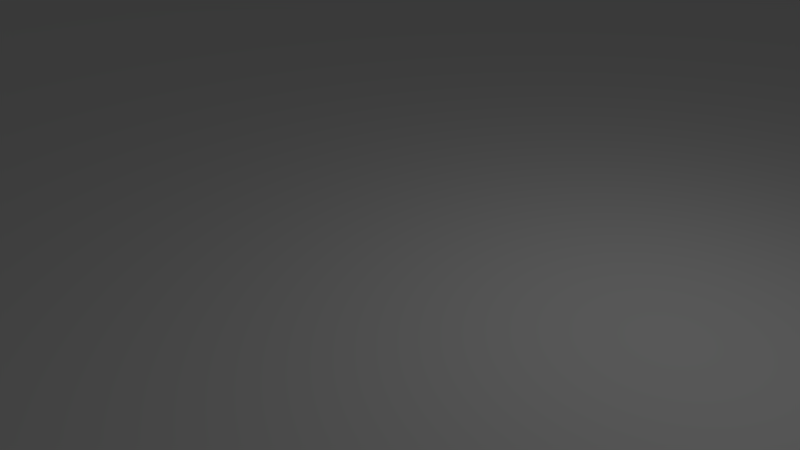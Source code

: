 # Source: plane_1k-000.blend  (saved by Blender 2.57.1; exported with 4.5.12 LTS)
import bpy
from mathutils import Matrix  # noqa: F401  (used for matrix-valued properties, if any)

bpy.ops.wm.read_factory_settings(use_empty=True)
scene = bpy.context.scene
scene.name = 'Scene'

# ---- collections
col_collection_1 = bpy.data.collections.new('Collection 1'); scene.collection.children.link(col_collection_1)

# ---- world
world_world = bpy.data.worlds.new('World'); scene.world = world_world
world_world.color = (0.05088, 0.05088, 0.05088)
world_world.use_sun_shadow = False
world_world.sun_shadow_jitter_overblur = 0.0
world_world.cycles.sampling_method = 'MANUAL'
world_world.cycles.sample_map_resolution = 256

# ---- cameras
cam_camera = bpy.data.cameras.new('Camera')
cam_camera.clip_end = 100.0
cam_camera.lens = 35.0
cam_camera.ortho_scale = 7.314
cam_camera.dof.focus_distance = 0.0
cam_camera.dof.aperture_fstop = 128.0

# ---- lights
light_lamp = bpy.data.lights.new('Lamp', 'POINT')
light_lamp.transmission_factor = 0.0
light_lamp.cutoff_distance = 30.0
light_lamp.energy = 100.0
light_lamp.shadow_buffer_clip_start = 1.001
light_lamp.shadow_soft_size = 1.0
light_lamp.shadow_maximum_resolution = 0.006
light_lamp.use_absolute_resolution = True
light_lamp.cycles.use_multiple_importance_sampling = False

# ---- meshes
me_plane_001 = bpy.data.meshes.new('Plane.001')
me_plane_001.from_pydata([(500.0, 500.0, 0.0), (500.0, -500.0, 0.0), (-500.0, -500.0, 0.0), (-500.0, 500.0, 0.0)], [], [(0, 3, 2, 1)])
me_plane_001.use_remesh_preserve_volume = False
me_plane_001.use_remesh_preserve_attributes = False
me_plane_001.use_mirror_vertex_groups = False
me_plane_001.update()

# ---- objects
ob_plane = bpy.data.objects.new('Plane', me_plane_001)
ob_lamp = bpy.data.objects.new('Lamp', light_lamp)
ob_camera = bpy.data.objects.new('Camera', cam_camera)

# ---- transforms, parenting, visibility, modifiers, constraints
ob_plane.location = (0.0, 0.0, 0.0)
ob_plane.lineart.crease_threshold = 0.0
ob_lamp.location = (4.076, 1.005, 5.904)
ob_lamp.rotation_euler = (0.6503, 0.05522, 1.866)
ob_lamp.lock_rotations_4d = False
ob_lamp.empty_display_type = 'ARROWS'
ob_lamp.color = (0.0, 0.0, 0.0, 0.0)
ob_lamp.lineart.crease_threshold = 0.0
ob_camera.location = (7.481, -6.508, 5.344)
ob_camera.rotation_euler = (1.109, 0.01082, 0.8149)
ob_camera.lock_rotations_4d = False
ob_camera.empty_display_type = 'ARROWS'
ob_camera.color = (0.0, 0.0, 0.0, 0.0)
ob_camera.display_type = 'WIRE'
ob_camera.lineart.crease_threshold = 0.0

# ---- collection membership
col_collection_1.objects.link(ob_plane)
col_collection_1.objects.link(ob_lamp)
col_collection_1.objects.link(ob_camera)

# ---- scene / render settings (as saved in the file)
scene.camera = ob_camera
scene.frame_start = 1; scene.frame_end = 250; scene.frame_set(1)
scene.render.engine = 'BLENDER_EEVEE_NEXT'
scene.render.image_settings.color_mode = 'RGB'
scene.render.image_settings.compression = 90
scene.render.resolution_percentage = 50
scene.render.dither_intensity = 0.0
scene.render.bake_margin = 2
scene.render.bake_bias = 0.0
scene.cycles.use_denoising = False
scene.cycles.samples = 10
scene.cycles.sampling_pattern = 'TABULATED_SOBOL'
scene.cycles.light_sampling_threshold = 0.0
scene.cycles.use_adaptive_sampling = False
scene.cycles.use_light_tree = False
scene.cycles.blur_glossy = 0.0
scene.cycles.volume_bounces = 1
scene.cycles.pixel_filter_type = 'GAUSSIAN'
scene.cycles.sample_clamp_indirect = 0.0
scene.view_settings.view_transform = 'Standard'
bpy.context.view_layer.update()
